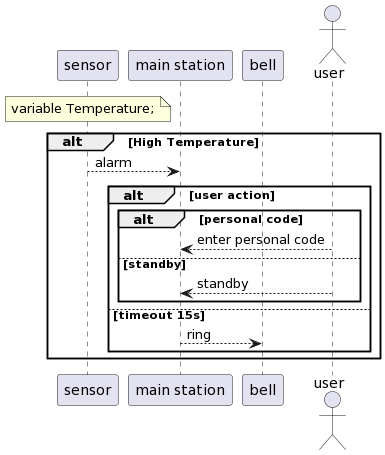

The diagram above was rendered by PlantUML. Its source (embedded in the PNG):
@startuml
participant "sensor" as S 
note over S
variable Temperature;
end note
participant "main station" as MS 
participant "bell" as B 
actor "user" as U 

alt High Temperature

S-->MS: alarm

alt user action 
    alt personal code 
        U-->MS: enter personal code 
    
    else standby 
        U-->MS: standby
    end 
else timeout 15s
    MS-->B: ring

end 
end
@enduml